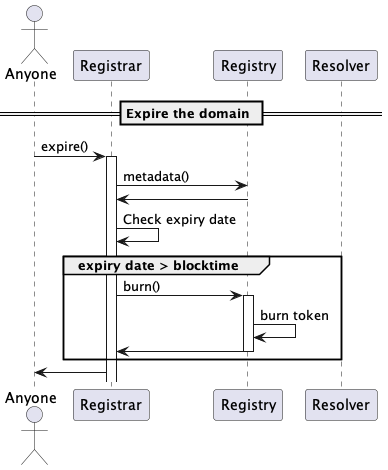

The diagram above was rendered by PlantUML. Its source (embedded in the PNG):
@startuml
'https://plantuml.com/sequence-diagram

'autonumber
actor "Anyone"
participant "Registrar"
participant "Registry"
participant "Resolver"

== Expire the domain ==

"Anyone" -> "Registrar": expire()
activate Registrar
Registrar -> Registry: metadata()
Registry -> Registrar
Registrar -> Registrar: Check expiry date
group expiry date > blocktime
    Registrar -> Registry: burn()
    activate Registry
    Registry -> Registry: burn token
    Registry -> Registrar
    deactivate Registry
end
Registrar -> "Anyone"

@enduml